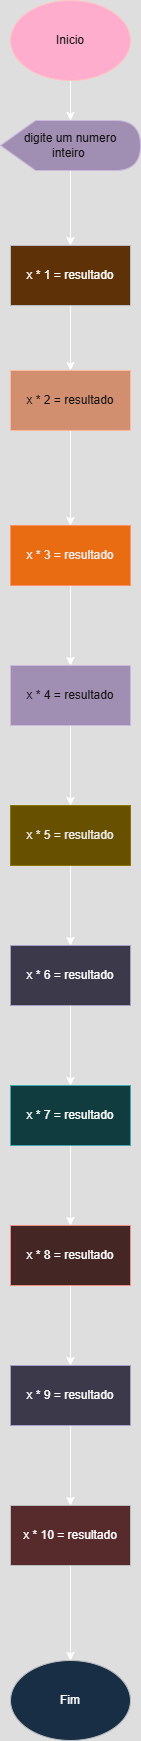

The diagram above was exported from draw.io. Its source (the exported page's mxGraphModel, read from the mxfile embedded in the PNG):
<mxGraphModel dx="1044" dy="562" grid="1" gridSize="10" guides="1" tooltips="1" connect="1" arrows="1" fold="1" page="1" pageScale="1" pageWidth="827" pageHeight="1169" math="0" shadow="0">
  <root>
    <mxCell id="0" />
    <mxCell id="1" parent="0" />
    <mxCell id="7pqWc5OKWy_XKQBVGcLL-5" value="" style="edgeStyle=orthogonalEdgeStyle;rounded=0;orthogonalLoop=1;jettySize=auto;html=1;" edge="1" parent="1" source="7pqWc5OKWy_XKQBVGcLL-1" target="7pqWc5OKWy_XKQBVGcLL-4">
      <mxGeometry relative="1" as="geometry" />
    </mxCell>
    <mxCell id="7pqWc5OKWy_XKQBVGcLL-1" value="Inicio" style="ellipse;whiteSpace=wrap;html=1;fillColor=#a20025;fontColor=#ffffff;strokeColor=#6F0000;" vertex="1" parent="1">
      <mxGeometry x="354" y="30" width="120" height="80" as="geometry" />
    </mxCell>
    <mxCell id="7pqWc5OKWy_XKQBVGcLL-7" value="" style="edgeStyle=orthogonalEdgeStyle;rounded=0;orthogonalLoop=1;jettySize=auto;html=1;" edge="1" parent="1" source="7pqWc5OKWy_XKQBVGcLL-4" target="7pqWc5OKWy_XKQBVGcLL-6">
      <mxGeometry relative="1" as="geometry" />
    </mxCell>
    <mxCell id="7pqWc5OKWy_XKQBVGcLL-4" value="digite um numero&lt;div&gt;inteiro&amp;nbsp;&lt;/div&gt;" style="shape=display;whiteSpace=wrap;html=1;fillColor=#76608a;fontColor=#ffffff;strokeColor=#432D57;" vertex="1" parent="1">
      <mxGeometry x="344" y="150" width="140" height="50" as="geometry" />
    </mxCell>
    <mxCell id="7pqWc5OKWy_XKQBVGcLL-9" value="" style="edgeStyle=orthogonalEdgeStyle;rounded=0;orthogonalLoop=1;jettySize=auto;html=1;" edge="1" parent="1" source="7pqWc5OKWy_XKQBVGcLL-6" target="7pqWc5OKWy_XKQBVGcLL-8">
      <mxGeometry relative="1" as="geometry" />
    </mxCell>
    <mxCell id="7pqWc5OKWy_XKQBVGcLL-6" value="x * 1 = resultado" style="whiteSpace=wrap;html=1;fillColor=#ffcc99;strokeColor=#36393d;" vertex="1" parent="1">
      <mxGeometry x="354" y="275" width="120" height="60" as="geometry" />
    </mxCell>
    <mxCell id="7pqWc5OKWy_XKQBVGcLL-11" value="" style="edgeStyle=orthogonalEdgeStyle;rounded=0;orthogonalLoop=1;jettySize=auto;html=1;" edge="1" parent="1" source="7pqWc5OKWy_XKQBVGcLL-8" target="7pqWc5OKWy_XKQBVGcLL-10">
      <mxGeometry relative="1" as="geometry" />
    </mxCell>
    <mxCell id="7pqWc5OKWy_XKQBVGcLL-8" value="x * 2 = resultado" style="whiteSpace=wrap;html=1;fillColor=#a0522d;fontColor=#ffffff;strokeColor=#6D1F00;" vertex="1" parent="1">
      <mxGeometry x="354" y="400" width="120" height="60" as="geometry" />
    </mxCell>
    <mxCell id="7pqWc5OKWy_XKQBVGcLL-13" value="" style="edgeStyle=orthogonalEdgeStyle;rounded=0;orthogonalLoop=1;jettySize=auto;html=1;" edge="1" parent="1" source="7pqWc5OKWy_XKQBVGcLL-10" target="7pqWc5OKWy_XKQBVGcLL-12">
      <mxGeometry relative="1" as="geometry" />
    </mxCell>
    <mxCell id="7pqWc5OKWy_XKQBVGcLL-10" value="x * 3 = resultado" style="whiteSpace=wrap;html=1;fillColor=#fa6800;fontColor=#000000;strokeColor=#C73500;" vertex="1" parent="1">
      <mxGeometry x="354" y="555" width="120" height="60" as="geometry" />
    </mxCell>
    <mxCell id="7pqWc5OKWy_XKQBVGcLL-15" value="" style="edgeStyle=orthogonalEdgeStyle;rounded=0;orthogonalLoop=1;jettySize=auto;html=1;" edge="1" parent="1" source="7pqWc5OKWy_XKQBVGcLL-12" target="7pqWc5OKWy_XKQBVGcLL-14">
      <mxGeometry relative="1" as="geometry" />
    </mxCell>
    <mxCell id="7pqWc5OKWy_XKQBVGcLL-12" value="x * 4 = resultado" style="whiteSpace=wrap;html=1;fillColor=#76608a;fontColor=#ffffff;strokeColor=#432D57;" vertex="1" parent="1">
      <mxGeometry x="354" y="695" width="120" height="60" as="geometry" />
    </mxCell>
    <mxCell id="7pqWc5OKWy_XKQBVGcLL-17" value="" style="edgeStyle=orthogonalEdgeStyle;rounded=0;orthogonalLoop=1;jettySize=auto;html=1;" edge="1" parent="1" source="7pqWc5OKWy_XKQBVGcLL-14" target="7pqWc5OKWy_XKQBVGcLL-16">
      <mxGeometry relative="1" as="geometry" />
    </mxCell>
    <mxCell id="7pqWc5OKWy_XKQBVGcLL-14" value="x * 5 = resultado" style="whiteSpace=wrap;html=1;fillColor=#e3c800;fontColor=#000000;strokeColor=#B09500;" vertex="1" parent="1">
      <mxGeometry x="354" y="835" width="120" height="60" as="geometry" />
    </mxCell>
    <mxCell id="7pqWc5OKWy_XKQBVGcLL-19" value="" style="edgeStyle=orthogonalEdgeStyle;rounded=0;orthogonalLoop=1;jettySize=auto;html=1;" edge="1" parent="1" source="7pqWc5OKWy_XKQBVGcLL-16" target="7pqWc5OKWy_XKQBVGcLL-18">
      <mxGeometry relative="1" as="geometry" />
    </mxCell>
    <mxCell id="7pqWc5OKWy_XKQBVGcLL-16" value="x * 6 = resultado" style="whiteSpace=wrap;html=1;fillColor=#d0cee2;strokeColor=#56517e;" vertex="1" parent="1">
      <mxGeometry x="354" y="975" width="120" height="60" as="geometry" />
    </mxCell>
    <mxCell id="7pqWc5OKWy_XKQBVGcLL-21" value="" style="edgeStyle=orthogonalEdgeStyle;rounded=0;orthogonalLoop=1;jettySize=auto;html=1;" edge="1" parent="1" source="7pqWc5OKWy_XKQBVGcLL-18" target="7pqWc5OKWy_XKQBVGcLL-20">
      <mxGeometry relative="1" as="geometry" />
    </mxCell>
    <mxCell id="7pqWc5OKWy_XKQBVGcLL-18" value="x * 7 = resultado" style="whiteSpace=wrap;html=1;fillColor=#b0e3e6;strokeColor=#0e8088;" vertex="1" parent="1">
      <mxGeometry x="354" y="1115" width="120" height="60" as="geometry" />
    </mxCell>
    <mxCell id="7pqWc5OKWy_XKQBVGcLL-23" value="" style="edgeStyle=orthogonalEdgeStyle;rounded=0;orthogonalLoop=1;jettySize=auto;html=1;" edge="1" parent="1" source="7pqWc5OKWy_XKQBVGcLL-20" target="7pqWc5OKWy_XKQBVGcLL-22">
      <mxGeometry relative="1" as="geometry" />
    </mxCell>
    <mxCell id="7pqWc5OKWy_XKQBVGcLL-20" value="x * 8 = resultado" style="whiteSpace=wrap;html=1;fillColor=#fad9d5;strokeColor=#ae4132;" vertex="1" parent="1">
      <mxGeometry x="354" y="1255" width="120" height="60" as="geometry" />
    </mxCell>
    <mxCell id="7pqWc5OKWy_XKQBVGcLL-25" value="" style="edgeStyle=orthogonalEdgeStyle;rounded=0;orthogonalLoop=1;jettySize=auto;html=1;" edge="1" parent="1" source="7pqWc5OKWy_XKQBVGcLL-22" target="7pqWc5OKWy_XKQBVGcLL-24">
      <mxGeometry relative="1" as="geometry" />
    </mxCell>
    <mxCell id="7pqWc5OKWy_XKQBVGcLL-22" value="x * 9 = resultado" style="whiteSpace=wrap;html=1;fillColor=#d0cee2;strokeColor=#56517e;" vertex="1" parent="1">
      <mxGeometry x="354" y="1395" width="120" height="60" as="geometry" />
    </mxCell>
    <mxCell id="7pqWc5OKWy_XKQBVGcLL-29" value="" style="edgeStyle=orthogonalEdgeStyle;rounded=0;orthogonalLoop=1;jettySize=auto;html=1;" edge="1" parent="1" source="7pqWc5OKWy_XKQBVGcLL-24" target="7pqWc5OKWy_XKQBVGcLL-28">
      <mxGeometry relative="1" as="geometry" />
    </mxCell>
    <mxCell id="7pqWc5OKWy_XKQBVGcLL-24" value="x * 10 = resultado" style="whiteSpace=wrap;html=1;fillColor=#ffcccc;strokeColor=#36393d;" vertex="1" parent="1">
      <mxGeometry x="354" y="1535" width="120" height="60" as="geometry" />
    </mxCell>
    <mxCell id="7pqWc5OKWy_XKQBVGcLL-28" value="Fim" style="ellipse;whiteSpace=wrap;html=1;fillColor=#cce5ff;strokeColor=#36393d;" vertex="1" parent="1">
      <mxGeometry x="354" y="1690" width="120" height="80" as="geometry" />
    </mxCell>
  </root>
</mxGraphModel>